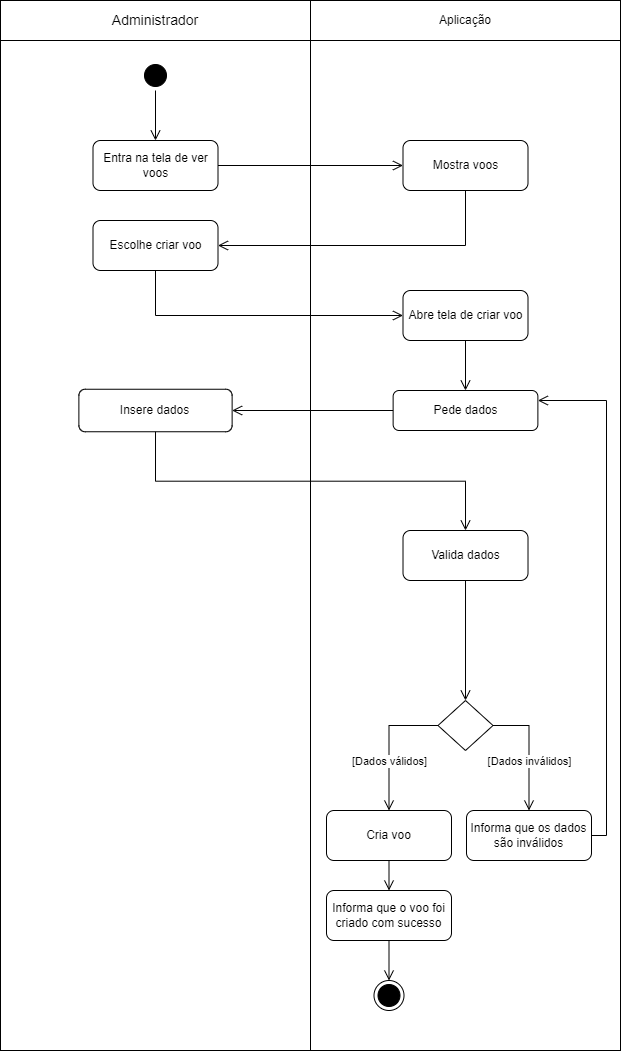

The diagram above was exported from draw.io. Its source (the exported page's mxGraphModel, read from the mxfile embedded in the PNG):
<mxGraphModel dx="1439" dy="533" grid="1" gridSize="10" guides="1" tooltips="1" connect="1" arrows="1" fold="1" page="1" pageScale="1" pageWidth="827" pageHeight="1169" math="0" shadow="0">
  <root>
    <mxCell id="0" />
    <mxCell id="1" parent="0" />
    <mxCell id="Hh7dZNtptdnggyX2xkTj-29" value="" style="rounded=0;whiteSpace=wrap;html=1;" parent="1" vertex="1">
      <mxGeometry x="104" y="250" width="310" height="1010" as="geometry" />
    </mxCell>
    <mxCell id="Hh7dZNtptdnggyX2xkTj-30" value="" style="rounded=0;whiteSpace=wrap;html=1;" parent="1" vertex="1">
      <mxGeometry x="414" y="250" width="310" height="1010" as="geometry" />
    </mxCell>
    <mxCell id="Hh7dZNtptdnggyX2xkTj-1" value="&lt;font style=&quot;font-size: 14px;&quot;&gt;Administrador&lt;/font&gt;" style="rounded=0;whiteSpace=wrap;html=1;" parent="1" vertex="1">
      <mxGeometry x="104" y="210" width="310" height="40" as="geometry" />
    </mxCell>
    <mxCell id="Hh7dZNtptdnggyX2xkTj-2" value="Aplicação" style="rounded=0;whiteSpace=wrap;html=1;" parent="1" vertex="1">
      <mxGeometry x="414" y="210" width="310" height="40" as="geometry" />
    </mxCell>
    <mxCell id="Hh7dZNtptdnggyX2xkTj-3" value="" style="ellipse;html=1;shape=startState;fillColor=#000000;strokeColor=#000000;" parent="1" vertex="1">
      <mxGeometry x="244" y="270" width="30" height="30" as="geometry" />
    </mxCell>
    <mxCell id="Hh7dZNtptdnggyX2xkTj-4" value="" style="edgeStyle=orthogonalEdgeStyle;html=1;verticalAlign=bottom;endArrow=open;endSize=8;strokeColor=#000000;rounded=0;entryX=0.5;entryY=0;entryDx=0;entryDy=0;" parent="1" source="Hh7dZNtptdnggyX2xkTj-3" target="Hh7dZNtptdnggyX2xkTj-7" edge="1">
      <mxGeometry relative="1" as="geometry">
        <mxPoint x="275" y="360" as="targetPoint" />
      </mxGeometry>
    </mxCell>
    <mxCell id="Hh7dZNtptdnggyX2xkTj-7" value="Entra na tela de ver voos" style="rounded=1;whiteSpace=wrap;html=1;" parent="1" vertex="1">
      <mxGeometry x="196.5" y="350" width="125" height="50" as="geometry" />
    </mxCell>
    <mxCell id="Hh7dZNtptdnggyX2xkTj-10" value="Pede dados" style="rounded=1;whiteSpace=wrap;html=1;" parent="1" vertex="1">
      <mxGeometry x="496.63" y="600" width="144.75" height="40" as="geometry" />
    </mxCell>
    <mxCell id="Hh7dZNtptdnggyX2xkTj-12" value="Insere dados" style="rounded=1;whiteSpace=wrap;html=1;" parent="1" vertex="1">
      <mxGeometry x="182.38" y="598.75" width="153.25" height="42.5" as="geometry" />
    </mxCell>
    <mxCell id="Hh7dZNtptdnggyX2xkTj-13" value="" style="edgeStyle=orthogonalEdgeStyle;html=1;verticalAlign=bottom;endArrow=open;endSize=8;strokeColor=#000000;rounded=0;entryX=1;entryY=0.5;entryDx=0;entryDy=0;exitX=0;exitY=0.5;exitDx=0;exitDy=0;" parent="1" source="Hh7dZNtptdnggyX2xkTj-10" target="Hh7dZNtptdnggyX2xkTj-12" edge="1">
      <mxGeometry relative="1" as="geometry">
        <mxPoint x="605" y="450" as="targetPoint" />
        <mxPoint x="500" y="450" as="sourcePoint" />
      </mxGeometry>
    </mxCell>
    <mxCell id="Hh7dZNtptdnggyX2xkTj-14" value="Valida dados" style="rounded=1;whiteSpace=wrap;html=1;" parent="1" vertex="1">
      <mxGeometry x="506.51" y="740" width="125" height="50" as="geometry" />
    </mxCell>
    <mxCell id="Hh7dZNtptdnggyX2xkTj-16" value="" style="rhombus;whiteSpace=wrap;html=1;" parent="1" vertex="1">
      <mxGeometry x="541.5" y="910" width="55" height="50" as="geometry" />
    </mxCell>
    <mxCell id="Hh7dZNtptdnggyX2xkTj-17" value="" style="edgeStyle=orthogonalEdgeStyle;html=1;verticalAlign=bottom;endArrow=open;endSize=8;strokeColor=#000000;rounded=0;entryX=0.5;entryY=0;entryDx=0;entryDy=0;exitX=0.5;exitY=1;exitDx=0;exitDy=0;" parent="1" source="Hh7dZNtptdnggyX2xkTj-14" target="Hh7dZNtptdnggyX2xkTj-16" edge="1">
      <mxGeometry relative="1" as="geometry">
        <mxPoint x="608" y="629" as="targetPoint" />
        <mxPoint x="440" y="584" as="sourcePoint" />
      </mxGeometry>
    </mxCell>
    <mxCell id="Hh7dZNtptdnggyX2xkTj-18" value="Informa que os dados são inválidos" style="rounded=1;whiteSpace=wrap;html=1;" parent="1" vertex="1">
      <mxGeometry x="570" y="1020" width="125" height="50" as="geometry" />
    </mxCell>
    <mxCell id="Hh7dZNtptdnggyX2xkTj-19" value="" style="edgeStyle=orthogonalEdgeStyle;html=1;verticalAlign=bottom;endArrow=open;endSize=8;strokeColor=#000000;rounded=0;entryX=0.5;entryY=0;entryDx=0;entryDy=0;exitX=1;exitY=0.5;exitDx=0;exitDy=0;" parent="1" source="Hh7dZNtptdnggyX2xkTj-16" target="Hh7dZNtptdnggyX2xkTj-18" edge="1">
      <mxGeometry relative="1" as="geometry">
        <mxPoint x="643" y="595" as="targetPoint" />
        <mxPoint x="643" y="570" as="sourcePoint" />
      </mxGeometry>
    </mxCell>
    <mxCell id="Hh7dZNtptdnggyX2xkTj-20" value="[Dados inválidos]" style="edgeLabel;html=1;align=center;verticalAlign=middle;resizable=0;points=[];" parent="Hh7dZNtptdnggyX2xkTj-19" vertex="1" connectable="0">
      <mxGeometry x="-0.2272" relative="1" as="geometry">
        <mxPoint y="24" as="offset" />
      </mxGeometry>
    </mxCell>
    <mxCell id="Hh7dZNtptdnggyX2xkTj-21" value="" style="edgeStyle=orthogonalEdgeStyle;html=1;verticalAlign=bottom;endArrow=open;endSize=8;strokeColor=#000000;rounded=0;exitX=1;exitY=0.5;exitDx=0;exitDy=0;entryX=1;entryY=0.25;entryDx=0;entryDy=0;" parent="1" source="Hh7dZNtptdnggyX2xkTj-18" target="Hh7dZNtptdnggyX2xkTj-10" edge="1">
      <mxGeometry relative="1" as="geometry">
        <mxPoint x="811" y="630" as="targetPoint" />
        <mxPoint x="500" y="585" as="sourcePoint" />
        <Array as="points">
          <mxPoint x="710" y="1045" />
          <mxPoint x="710" y="610" />
        </Array>
      </mxGeometry>
    </mxCell>
    <mxCell id="Hh7dZNtptdnggyX2xkTj-22" value="Cria voo" style="rounded=1;whiteSpace=wrap;html=1;" parent="1" vertex="1">
      <mxGeometry x="430" y="1020" width="125" height="50" as="geometry" />
    </mxCell>
    <mxCell id="Hh7dZNtptdnggyX2xkTj-23" value="&lt;div&gt;Informa que o voo foi criado com sucesso&lt;br&gt;&lt;/div&gt;" style="rounded=1;whiteSpace=wrap;html=1;" parent="1" vertex="1">
      <mxGeometry x="430" y="1100" width="125" height="50" as="geometry" />
    </mxCell>
    <mxCell id="Hh7dZNtptdnggyX2xkTj-24" value="" style="edgeStyle=orthogonalEdgeStyle;html=1;verticalAlign=bottom;endArrow=open;endSize=8;strokeColor=#000000;rounded=0;entryX=0.5;entryY=0;entryDx=0;entryDy=0;exitX=0;exitY=0.5;exitDx=0;exitDy=0;" parent="1" source="Hh7dZNtptdnggyX2xkTj-16" target="Hh7dZNtptdnggyX2xkTj-22" edge="1">
      <mxGeometry relative="1" as="geometry">
        <mxPoint x="642" y="595" as="targetPoint" />
        <mxPoint x="642" y="570" as="sourcePoint" />
      </mxGeometry>
    </mxCell>
    <mxCell id="Hh7dZNtptdnggyX2xkTj-26" value="[Dados válidos]" style="edgeLabel;html=1;align=center;verticalAlign=middle;resizable=0;points=[];" parent="Hh7dZNtptdnggyX2xkTj-24" vertex="1" connectable="0">
      <mxGeometry x="-0.3486" y="-2" relative="1" as="geometry">
        <mxPoint x="-5" y="37" as="offset" />
      </mxGeometry>
    </mxCell>
    <mxCell id="Hh7dZNtptdnggyX2xkTj-25" value="" style="edgeStyle=orthogonalEdgeStyle;html=1;verticalAlign=bottom;endArrow=open;endSize=8;strokeColor=#000000;rounded=0;entryX=0.5;entryY=0;entryDx=0;entryDy=0;exitX=0.5;exitY=1;exitDx=0;exitDy=0;" parent="1" source="Hh7dZNtptdnggyX2xkTj-22" target="Hh7dZNtptdnggyX2xkTj-23" edge="1">
      <mxGeometry relative="1" as="geometry">
        <mxPoint x="565" y="620" as="targetPoint" />
        <mxPoint x="615" y="620" as="sourcePoint" />
      </mxGeometry>
    </mxCell>
    <mxCell id="Hh7dZNtptdnggyX2xkTj-27" value="" style="ellipse;html=1;shape=endState;fillColor=#000000;strokeColor=#000000;" parent="1" vertex="1">
      <mxGeometry x="477.5" y="1190" width="30" height="30" as="geometry" />
    </mxCell>
    <mxCell id="CZ1YQ9uTX5oa_5OTqMw5-1" value="Mostra voos" style="rounded=1;whiteSpace=wrap;html=1;" parent="1" vertex="1">
      <mxGeometry x="506.5" y="350" width="125" height="50" as="geometry" />
    </mxCell>
    <mxCell id="CZ1YQ9uTX5oa_5OTqMw5-2" value="" style="edgeStyle=orthogonalEdgeStyle;html=1;verticalAlign=bottom;endArrow=open;endSize=8;strokeColor=#000000;rounded=0;entryX=0;entryY=0.5;entryDx=0;entryDy=0;exitX=1;exitY=0.5;exitDx=0;exitDy=0;" parent="1" source="Hh7dZNtptdnggyX2xkTj-7" target="CZ1YQ9uTX5oa_5OTqMw5-1" edge="1">
      <mxGeometry relative="1" as="geometry">
        <mxPoint x="332" y="475" as="targetPoint" />
        <mxPoint x="580" y="475" as="sourcePoint" />
      </mxGeometry>
    </mxCell>
    <mxCell id="CZ1YQ9uTX5oa_5OTqMw5-3" value="Escolhe criar voo" style="rounded=1;whiteSpace=wrap;html=1;" parent="1" vertex="1">
      <mxGeometry x="196.5" y="430" width="125" height="50" as="geometry" />
    </mxCell>
    <mxCell id="CZ1YQ9uTX5oa_5OTqMw5-4" value="" style="edgeStyle=orthogonalEdgeStyle;html=1;verticalAlign=bottom;endArrow=open;endSize=8;strokeColor=#000000;rounded=0;entryX=1;entryY=0.5;entryDx=0;entryDy=0;exitX=0.5;exitY=1;exitDx=0;exitDy=0;" parent="1" source="CZ1YQ9uTX5oa_5OTqMw5-1" target="CZ1YQ9uTX5oa_5OTqMw5-3" edge="1">
      <mxGeometry relative="1" as="geometry">
        <mxPoint x="517" y="385" as="targetPoint" />
        <mxPoint x="332" y="385" as="sourcePoint" />
      </mxGeometry>
    </mxCell>
    <mxCell id="CZ1YQ9uTX5oa_5OTqMw5-5" value="" style="edgeStyle=orthogonalEdgeStyle;html=1;verticalAlign=bottom;endArrow=open;endSize=8;strokeColor=#000000;rounded=0;exitX=0.5;exitY=1;exitDx=0;exitDy=0;entryX=0;entryY=0.5;entryDx=0;entryDy=0;" parent="1" source="CZ1YQ9uTX5oa_5OTqMw5-3" target="CZ1YQ9uTX5oa_5OTqMw5-6" edge="1">
      <mxGeometry relative="1" as="geometry">
        <mxPoint x="517" y="385" as="targetPoint" />
        <mxPoint x="332" y="385" as="sourcePoint" />
      </mxGeometry>
    </mxCell>
    <mxCell id="CZ1YQ9uTX5oa_5OTqMw5-6" value="Abre tela de criar voo" style="rounded=1;whiteSpace=wrap;html=1;" parent="1" vertex="1">
      <mxGeometry x="506.5" y="500" width="125" height="50" as="geometry" />
    </mxCell>
    <mxCell id="CZ1YQ9uTX5oa_5OTqMw5-7" value="" style="edgeStyle=orthogonalEdgeStyle;html=1;verticalAlign=bottom;endArrow=open;endSize=8;strokeColor=#000000;rounded=0;exitX=0.5;exitY=1;exitDx=0;exitDy=0;entryX=0.5;entryY=0;entryDx=0;entryDy=0;" parent="1" source="CZ1YQ9uTX5oa_5OTqMw5-6" target="Hh7dZNtptdnggyX2xkTj-10" edge="1">
      <mxGeometry relative="1" as="geometry">
        <mxPoint x="569" y="590" as="targetPoint" />
        <mxPoint x="517" y="625" as="sourcePoint" />
      </mxGeometry>
    </mxCell>
    <mxCell id="CZ1YQ9uTX5oa_5OTqMw5-8" value="" style="edgeStyle=orthogonalEdgeStyle;html=1;verticalAlign=bottom;endArrow=open;endSize=8;strokeColor=#000000;rounded=0;entryX=0.5;entryY=0;entryDx=0;entryDy=0;exitX=0.5;exitY=1;exitDx=0;exitDy=0;" parent="1" source="Hh7dZNtptdnggyX2xkTj-23" target="Hh7dZNtptdnggyX2xkTj-27" edge="1">
      <mxGeometry relative="1" as="geometry">
        <mxPoint x="492.26" y="1120" as="targetPoint" />
        <mxPoint x="492.26" y="1060" as="sourcePoint" />
      </mxGeometry>
    </mxCell>
    <mxCell id="8" value="" style="edgeStyle=orthogonalEdgeStyle;html=1;verticalAlign=bottom;endArrow=open;endSize=8;strokeColor=#000000;rounded=0;entryX=0.5;entryY=0;entryDx=0;entryDy=0;exitX=0.5;exitY=1;exitDx=0;exitDy=0;" parent="1" source="Hh7dZNtptdnggyX2xkTj-12" target="Hh7dZNtptdnggyX2xkTj-14" edge="1">
      <mxGeometry relative="1" as="geometry">
        <mxPoint x="490" y="735" as="targetPoint" />
        <mxPoint x="483.25" y="645" as="sourcePoint" />
      </mxGeometry>
    </mxCell>
  </root>
</mxGraphModel>